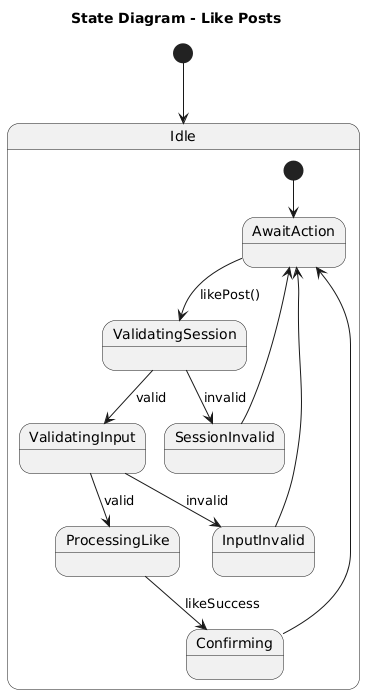

The diagram above was rendered by PlantUML. Its source (embedded in the PNG):
@startuml
title State Diagram - Like Posts
[*] --> Idle
state Idle {
  [*] --> AwaitAction
  AwaitAction --> ValidatingSession : likePost()
  ValidatingSession --> SessionInvalid : invalid
  SessionInvalid --> AwaitAction
  ValidatingSession --> ValidatingInput : valid
  ValidatingInput --> InputInvalid : invalid
  InputInvalid --> AwaitAction
  ValidatingInput --> ProcessingLike : valid
  ProcessingLike --> Confirming : likeSuccess
  Confirming --> AwaitAction
}
@enduml